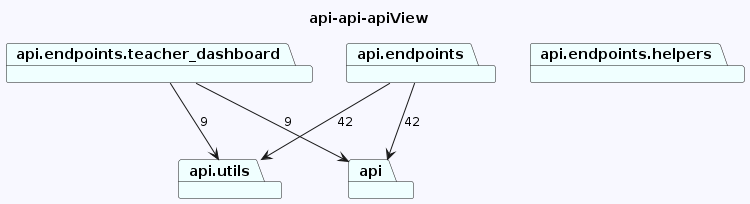

The diagram above was rendered by PlantUML. Its source (embedded in the PNG):
@startuml
skinparam backgroundColor GhostWhite
title api-api-apiView
package "api.utils" #Azure
package "api.endpoints.helpers" #Azure
package "api" #Azure
package "api.endpoints.teacher_dashboard" #Azure
package "api.endpoints" #Azure



"api.endpoints.teacher_dashboard"-->"api.utils"  : 9
"api.endpoints.teacher_dashboard"-->"api"  : 9
"api.endpoints"-->"api.utils"  : 42
"api.endpoints"-->"api"  : 42
@enduml